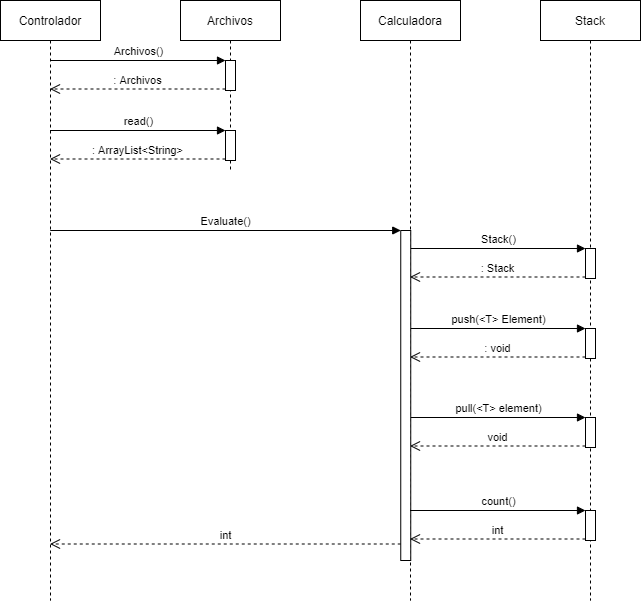

The diagram above was exported from draw.io. Its source (the exported page's mxGraphModel, read from the mxfile embedded in the PNG):
<mxGraphModel dx="1662" dy="762" grid="1" gridSize="10" guides="1" tooltips="1" connect="1" arrows="1" fold="1" page="1" pageScale="1" pageWidth="850" pageHeight="1100" math="0" shadow="0">
  <root>
    <mxCell id="0" />
    <mxCell id="1" parent="0" />
    <mxCell id="3nuBFxr9cyL0pnOWT2aG-1" value="Controlador" style="shape=umlLifeline;perimeter=lifelinePerimeter;container=1;collapsible=0;recursiveResize=0;rounded=0;shadow=0;strokeWidth=1;" parent="1" vertex="1">
      <mxGeometry x="120" y="80" width="100" height="600" as="geometry" />
    </mxCell>
    <mxCell id="3nuBFxr9cyL0pnOWT2aG-5" value="Archivos" style="shape=umlLifeline;perimeter=lifelinePerimeter;container=1;collapsible=0;recursiveResize=0;rounded=0;shadow=0;strokeWidth=1;" parent="1" vertex="1">
      <mxGeometry x="300" y="80" width="100" height="170" as="geometry" />
    </mxCell>
    <mxCell id="W0oTxdYkYmGKnUAUbidy-1" value="" style="html=1;points=[];perimeter=orthogonalPerimeter;" parent="3nuBFxr9cyL0pnOWT2aG-5" vertex="1">
      <mxGeometry x="45" y="60" width="10" height="30" as="geometry" />
    </mxCell>
    <mxCell id="W0oTxdYkYmGKnUAUbidy-4" value="" style="html=1;points=[];perimeter=orthogonalPerimeter;" parent="3nuBFxr9cyL0pnOWT2aG-5" vertex="1">
      <mxGeometry x="45" y="130" width="10" height="30" as="geometry" />
    </mxCell>
    <mxCell id="W0oTxdYkYmGKnUAUbidy-2" value="Archivos()" style="html=1;verticalAlign=bottom;endArrow=block;entryX=0;entryY=0;rounded=0;" parent="1" source="3nuBFxr9cyL0pnOWT2aG-1" target="W0oTxdYkYmGKnUAUbidy-1" edge="1">
      <mxGeometry relative="1" as="geometry">
        <mxPoint x="270" y="140" as="sourcePoint" />
      </mxGeometry>
    </mxCell>
    <mxCell id="W0oTxdYkYmGKnUAUbidy-3" value=": Archivos" style="html=1;verticalAlign=bottom;endArrow=open;dashed=1;endSize=8;exitX=0;exitY=0.95;rounded=0;" parent="1" source="W0oTxdYkYmGKnUAUbidy-1" target="3nuBFxr9cyL0pnOWT2aG-1" edge="1">
      <mxGeometry relative="1" as="geometry">
        <mxPoint x="270" y="216" as="targetPoint" />
      </mxGeometry>
    </mxCell>
    <mxCell id="W0oTxdYkYmGKnUAUbidy-5" value="read()" style="html=1;verticalAlign=bottom;endArrow=block;entryX=0;entryY=0;rounded=0;" parent="1" source="3nuBFxr9cyL0pnOWT2aG-1" target="W0oTxdYkYmGKnUAUbidy-4" edge="1">
      <mxGeometry relative="1" as="geometry">
        <mxPoint x="310" y="350" as="sourcePoint" />
      </mxGeometry>
    </mxCell>
    <mxCell id="W0oTxdYkYmGKnUAUbidy-6" value=": ArrayList&amp;lt;String&amp;gt;" style="html=1;verticalAlign=bottom;endArrow=open;dashed=1;endSize=8;exitX=0;exitY=0.95;rounded=0;" parent="1" source="W0oTxdYkYmGKnUAUbidy-4" target="3nuBFxr9cyL0pnOWT2aG-1" edge="1">
      <mxGeometry relative="1" as="geometry">
        <mxPoint x="310" y="426" as="targetPoint" />
      </mxGeometry>
    </mxCell>
    <mxCell id="W0oTxdYkYmGKnUAUbidy-7" value="Stack" style="shape=umlLifeline;perimeter=lifelinePerimeter;whiteSpace=wrap;html=1;container=1;collapsible=0;recursiveResize=0;outlineConnect=0;" parent="1" vertex="1">
      <mxGeometry x="660" y="80" width="100" height="600" as="geometry" />
    </mxCell>
    <mxCell id="W0oTxdYkYmGKnUAUbidy-8" value="" style="html=1;points=[];perimeter=orthogonalPerimeter;" parent="W0oTxdYkYmGKnUAUbidy-7" vertex="1">
      <mxGeometry x="45" y="248" width="10" height="30" as="geometry" />
    </mxCell>
    <mxCell id="W0oTxdYkYmGKnUAUbidy-11" value="" style="html=1;points=[];perimeter=orthogonalPerimeter;" parent="W0oTxdYkYmGKnUAUbidy-7" vertex="1">
      <mxGeometry x="45" y="328" width="10" height="30" as="geometry" />
    </mxCell>
    <mxCell id="DXqN7gwcqitZt5KXp93W-5" value="" style="html=1;points=[];perimeter=orthogonalPerimeter;" vertex="1" parent="W0oTxdYkYmGKnUAUbidy-7">
      <mxGeometry x="45" y="510" width="10" height="30" as="geometry" />
    </mxCell>
    <mxCell id="W0oTxdYkYmGKnUAUbidy-10" value=": Stack" style="html=1;verticalAlign=bottom;endArrow=open;dashed=1;endSize=8;exitX=0;exitY=0.95;rounded=0;" parent="1" source="W0oTxdYkYmGKnUAUbidy-8" target="DXqN7gwcqitZt5KXp93W-1" edge="1">
      <mxGeometry relative="1" as="geometry">
        <mxPoint x="460" y="326" as="targetPoint" />
      </mxGeometry>
    </mxCell>
    <mxCell id="W0oTxdYkYmGKnUAUbidy-9" value="Stack()" style="html=1;verticalAlign=bottom;endArrow=block;entryX=0;entryY=0;rounded=0;" parent="1" source="DXqN7gwcqitZt5KXp93W-1" target="W0oTxdYkYmGKnUAUbidy-8" edge="1">
      <mxGeometry relative="1" as="geometry">
        <mxPoint x="460" y="250" as="sourcePoint" />
      </mxGeometry>
    </mxCell>
    <mxCell id="W0oTxdYkYmGKnUAUbidy-12" value="push(&amp;lt;T&amp;gt; Element)" style="html=1;verticalAlign=bottom;endArrow=block;entryX=0;entryY=0;rounded=0;" parent="1" source="DXqN7gwcqitZt5KXp93W-1" target="W0oTxdYkYmGKnUAUbidy-11" edge="1">
      <mxGeometry relative="1" as="geometry">
        <mxPoint x="455" y="330" as="sourcePoint" />
      </mxGeometry>
    </mxCell>
    <mxCell id="W0oTxdYkYmGKnUAUbidy-13" value=": void" style="html=1;verticalAlign=bottom;endArrow=open;dashed=1;endSize=8;exitX=0;exitY=0.95;rounded=0;" parent="1" source="W0oTxdYkYmGKnUAUbidy-11" target="DXqN7gwcqitZt5KXp93W-1" edge="1">
      <mxGeometry relative="1" as="geometry">
        <mxPoint x="455" y="406" as="targetPoint" />
      </mxGeometry>
    </mxCell>
    <mxCell id="W0oTxdYkYmGKnUAUbidy-15" value="pull(&amp;lt;T&amp;gt; element)" style="html=1;verticalAlign=bottom;endArrow=block;entryX=0;entryY=0;rounded=0;" parent="1" source="DXqN7gwcqitZt5KXp93W-1" target="W0oTxdYkYmGKnUAUbidy-14" edge="1">
      <mxGeometry relative="1" as="geometry">
        <mxPoint x="455" y="420" as="sourcePoint" />
      </mxGeometry>
    </mxCell>
    <mxCell id="W0oTxdYkYmGKnUAUbidy-16" value="void" style="html=1;verticalAlign=bottom;endArrow=open;dashed=1;endSize=8;exitX=0;exitY=0.95;rounded=0;" parent="1" source="W0oTxdYkYmGKnUAUbidy-14" target="DXqN7gwcqitZt5KXp93W-1" edge="1">
      <mxGeometry relative="1" as="geometry">
        <mxPoint x="455" y="496" as="targetPoint" />
      </mxGeometry>
    </mxCell>
    <mxCell id="DXqN7gwcqitZt5KXp93W-1" value="Calculadora" style="shape=umlLifeline;perimeter=lifelinePerimeter;whiteSpace=wrap;html=1;container=1;collapsible=0;recursiveResize=0;outlineConnect=0;" vertex="1" parent="1">
      <mxGeometry x="480" y="80" width="100" height="600" as="geometry" />
    </mxCell>
    <mxCell id="DXqN7gwcqitZt5KXp93W-2" value="" style="html=1;points=[];perimeter=orthogonalPerimeter;" vertex="1" parent="DXqN7gwcqitZt5KXp93W-1">
      <mxGeometry x="40.25" y="230" width="10" height="330" as="geometry" />
    </mxCell>
    <mxCell id="DXqN7gwcqitZt5KXp93W-3" value="Evaluate()" style="html=1;verticalAlign=bottom;endArrow=block;entryX=0;entryY=0;rounded=0;" edge="1" target="DXqN7gwcqitZt5KXp93W-2" parent="1">
      <mxGeometry relative="1" as="geometry">
        <mxPoint x="169.75" y="310" as="sourcePoint" />
      </mxGeometry>
    </mxCell>
    <mxCell id="DXqN7gwcqitZt5KXp93W-4" value="int" style="html=1;verticalAlign=bottom;endArrow=open;dashed=1;endSize=8;exitX=0;exitY=0.95;rounded=0;" edge="1" source="DXqN7gwcqitZt5KXp93W-2" parent="1" target="3nuBFxr9cyL0pnOWT2aG-1">
      <mxGeometry relative="1" as="geometry">
        <mxPoint x="169.75" y="386" as="targetPoint" />
      </mxGeometry>
    </mxCell>
    <mxCell id="W0oTxdYkYmGKnUAUbidy-14" value="" style="html=1;points=[];perimeter=orthogonalPerimeter;" parent="1" vertex="1">
      <mxGeometry x="705" y="497" width="10" height="30" as="geometry" />
    </mxCell>
    <mxCell id="DXqN7gwcqitZt5KXp93W-7" value="int" style="html=1;verticalAlign=bottom;endArrow=open;dashed=1;endSize=8;exitX=0;exitY=0.95;rounded=0;" edge="1" source="DXqN7gwcqitZt5KXp93W-5" parent="1" target="DXqN7gwcqitZt5KXp93W-1">
      <mxGeometry relative="1" as="geometry">
        <mxPoint x="635" y="666" as="targetPoint" />
      </mxGeometry>
    </mxCell>
    <mxCell id="DXqN7gwcqitZt5KXp93W-6" value="count()" style="html=1;verticalAlign=bottom;endArrow=block;entryX=0;entryY=0;rounded=0;" edge="1" target="DXqN7gwcqitZt5KXp93W-5" parent="1" source="DXqN7gwcqitZt5KXp93W-1">
      <mxGeometry relative="1" as="geometry">
        <mxPoint x="635" y="590" as="sourcePoint" />
      </mxGeometry>
    </mxCell>
  </root>
</mxGraphModel>